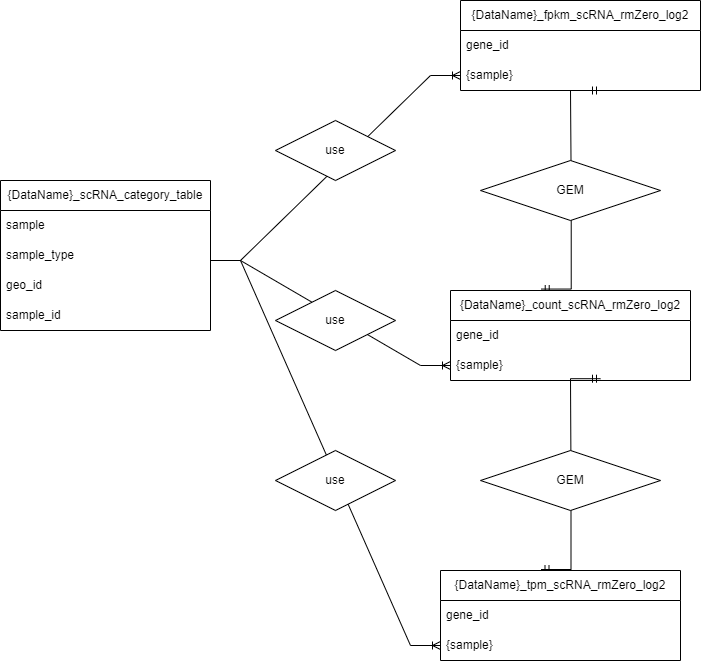

The diagram above was exported from draw.io. Its source (the exported page's mxGraphModel, read from the mxfile embedded in the PNG):
<mxGraphModel dx="1235" dy="681" grid="1" gridSize="10" guides="1" tooltips="1" connect="1" arrows="1" fold="1" page="1" pageScale="1" pageWidth="850" pageHeight="1100" math="0" shadow="0" extFonts="Permanent Marker^https://fonts.googleapis.com/css?family=Permanent+Marker">
  <root>
    <mxCell id="0" />
    <mxCell id="1" parent="0" />
    <mxCell id="mmO6Fxo1zzLMm21wmw4f-27" value="" style="edgeStyle=entityRelationEdgeStyle;fontSize=12;html=1;endArrow=ERmandOne;startArrow=ERmandOne;rounded=0;exitX=0.378;exitY=-0.016;exitDx=0;exitDy=0;exitPerimeter=0;entryX=0.625;entryY=0.94;entryDx=0;entryDy=0;entryPerimeter=0;" edge="1" parent="1" target="mmO6Fxo1zzLMm21wmw4f-15">
      <mxGeometry width="100" height="100" relative="1" as="geometry">
        <mxPoint x="630.5" y="599" as="sourcePoint" />
        <mxPoint x="689.5" y="400" as="targetPoint" />
        <Array as="points">
          <mxPoint x="659.5" y="650" />
          <mxPoint x="659.5" y="660" />
          <mxPoint x="639.4200000000001" y="469.99" />
          <mxPoint x="605.4200000000001" y="494.99" />
          <mxPoint x="679.5" y="450" />
          <mxPoint x="625.4200000000001" y="474.99" />
          <mxPoint x="645.4200000000001" y="504.99" />
          <mxPoint x="609.4200000000001" y="474.99" />
          <mxPoint x="635.4200000000001" y="477.99" />
          <mxPoint x="605.4200000000001" y="494.99" />
          <mxPoint x="625.4200000000001" y="504.99" />
          <mxPoint x="639.4200000000001" y="494.99" />
          <mxPoint x="705.4200000000001" y="477.99" />
        </Array>
      </mxGeometry>
    </mxCell>
    <mxCell id="mmO6Fxo1zzLMm21wmw4f-21" value="GEM" style="shape=rhombus;perimeter=rhombusPerimeter;whiteSpace=wrap;html=1;align=center;" vertex="1" parent="1">
      <mxGeometry x="570" y="480" width="180" height="60" as="geometry" />
    </mxCell>
    <mxCell id="mmO6Fxo1zzLMm21wmw4f-23" value="" style="edgeStyle=entityRelationEdgeStyle;fontSize=12;html=1;endArrow=ERmandOne;startArrow=ERmandOne;rounded=0;exitX=0.378;exitY=-0.016;exitDx=0;exitDy=0;exitPerimeter=0;" edge="1" parent="1" source="mmO6Fxo1zzLMm21wmw4f-13">
      <mxGeometry width="100" height="100" relative="1" as="geometry">
        <mxPoint x="630" y="370" as="sourcePoint" />
        <mxPoint x="690" y="120" as="targetPoint" />
        <Array as="points">
          <mxPoint x="660" y="370" />
          <mxPoint x="660" y="380" />
          <mxPoint x="639.9200000000001" y="189.99" />
          <mxPoint x="605.9200000000001" y="214.99" />
          <mxPoint x="680" y="170" />
          <mxPoint x="625.9200000000001" y="194.99" />
          <mxPoint x="645.9200000000001" y="224.99" />
          <mxPoint x="609.9200000000001" y="194.99" />
          <mxPoint x="635.9200000000001" y="197.99" />
          <mxPoint x="605.9200000000001" y="214.99" />
          <mxPoint x="625.9200000000001" y="224.99" />
          <mxPoint x="639.9200000000001" y="214.99" />
          <mxPoint x="705.9200000000001" y="197.99" />
        </Array>
      </mxGeometry>
    </mxCell>
    <mxCell id="mmO6Fxo1zzLMm21wmw4f-1" value="{DataName}_scRNA_category_table" style="swimlane;fontStyle=0;childLayout=stackLayout;horizontal=1;startSize=30;horizontalStack=0;resizeParent=1;resizeParentMax=0;resizeLast=0;collapsible=1;marginBottom=0;whiteSpace=wrap;html=1;" vertex="1" parent="1">
      <mxGeometry x="90" y="210" width="210" height="150" as="geometry" />
    </mxCell>
    <mxCell id="mmO6Fxo1zzLMm21wmw4f-3" value="sample" style="text;strokeColor=none;fillColor=none;align=left;verticalAlign=middle;spacingLeft=4;spacingRight=4;overflow=hidden;points=[[0,0.5],[1,0.5]];portConstraint=eastwest;rotatable=0;whiteSpace=wrap;html=1;" vertex="1" parent="mmO6Fxo1zzLMm21wmw4f-1">
      <mxGeometry y="30" width="210" height="30" as="geometry" />
    </mxCell>
    <mxCell id="mmO6Fxo1zzLMm21wmw4f-2" value="sample_type" style="text;strokeColor=none;fillColor=none;align=left;verticalAlign=middle;spacingLeft=4;spacingRight=4;overflow=hidden;points=[[0,0.5],[1,0.5]];portConstraint=eastwest;rotatable=0;whiteSpace=wrap;html=1;" vertex="1" parent="mmO6Fxo1zzLMm21wmw4f-1">
      <mxGeometry y="60" width="210" height="30" as="geometry" />
    </mxCell>
    <mxCell id="mmO6Fxo1zzLMm21wmw4f-4" value="geo_id" style="text;strokeColor=none;fillColor=none;align=left;verticalAlign=middle;spacingLeft=4;spacingRight=4;overflow=hidden;points=[[0,0.5],[1,0.5]];portConstraint=eastwest;rotatable=0;whiteSpace=wrap;html=1;" vertex="1" parent="mmO6Fxo1zzLMm21wmw4f-1">
      <mxGeometry y="90" width="210" height="30" as="geometry" />
    </mxCell>
    <mxCell id="mmO6Fxo1zzLMm21wmw4f-5" value="sample_id" style="text;strokeColor=none;fillColor=none;align=left;verticalAlign=middle;spacingLeft=4;spacingRight=4;overflow=hidden;points=[[0,0.5],[1,0.5]];portConstraint=eastwest;rotatable=0;whiteSpace=wrap;html=1;" vertex="1" parent="mmO6Fxo1zzLMm21wmw4f-1">
      <mxGeometry y="120" width="210" height="30" as="geometry" />
    </mxCell>
    <mxCell id="mmO6Fxo1zzLMm21wmw4f-6" value="{DataName}_fpkm_scRNA_rmZero_log2" style="swimlane;fontStyle=0;childLayout=stackLayout;horizontal=1;startSize=30;horizontalStack=0;resizeParent=1;resizeParentMax=0;resizeLast=0;collapsible=1;marginBottom=0;whiteSpace=wrap;html=1;" vertex="1" parent="1">
      <mxGeometry x="550" y="30" width="240" height="90" as="geometry" />
    </mxCell>
    <mxCell id="mmO6Fxo1zzLMm21wmw4f-7" value="gene_id" style="text;strokeColor=none;fillColor=none;align=left;verticalAlign=middle;spacingLeft=4;spacingRight=4;overflow=hidden;points=[[0,0.5],[1,0.5]];portConstraint=eastwest;rotatable=0;whiteSpace=wrap;html=1;" vertex="1" parent="mmO6Fxo1zzLMm21wmw4f-6">
      <mxGeometry y="30" width="240" height="30" as="geometry" />
    </mxCell>
    <mxCell id="mmO6Fxo1zzLMm21wmw4f-8" value="{sample}" style="text;strokeColor=none;fillColor=none;align=left;verticalAlign=middle;spacingLeft=4;spacingRight=4;overflow=hidden;points=[[0,0.5],[1,0.5]];portConstraint=eastwest;rotatable=0;whiteSpace=wrap;html=1;" vertex="1" parent="mmO6Fxo1zzLMm21wmw4f-6">
      <mxGeometry y="60" width="240" height="30" as="geometry" />
    </mxCell>
    <mxCell id="mmO6Fxo1zzLMm21wmw4f-13" value="{DataName}_count_scRNA_rmZero_log2" style="swimlane;fontStyle=0;childLayout=stackLayout;horizontal=1;startSize=30;horizontalStack=0;resizeParent=1;resizeParentMax=0;resizeLast=0;collapsible=1;marginBottom=0;whiteSpace=wrap;html=1;" vertex="1" parent="1">
      <mxGeometry x="540" y="320" width="240" height="90" as="geometry" />
    </mxCell>
    <mxCell id="mmO6Fxo1zzLMm21wmw4f-14" value="gene_id" style="text;strokeColor=none;fillColor=none;align=left;verticalAlign=middle;spacingLeft=4;spacingRight=4;overflow=hidden;points=[[0,0.5],[1,0.5]];portConstraint=eastwest;rotatable=0;whiteSpace=wrap;html=1;" vertex="1" parent="mmO6Fxo1zzLMm21wmw4f-13">
      <mxGeometry y="30" width="240" height="30" as="geometry" />
    </mxCell>
    <mxCell id="mmO6Fxo1zzLMm21wmw4f-15" value="{sample}" style="text;strokeColor=none;fillColor=none;align=left;verticalAlign=middle;spacingLeft=4;spacingRight=4;overflow=hidden;points=[[0,0.5],[1,0.5]];portConstraint=eastwest;rotatable=0;whiteSpace=wrap;html=1;" vertex="1" parent="mmO6Fxo1zzLMm21wmw4f-13">
      <mxGeometry y="60" width="240" height="30" as="geometry" />
    </mxCell>
    <mxCell id="mmO6Fxo1zzLMm21wmw4f-16" value="{DataName}_tpm_scRNA_rmZero_log2" style="swimlane;fontStyle=0;childLayout=stackLayout;horizontal=1;startSize=30;horizontalStack=0;resizeParent=1;resizeParentMax=0;resizeLast=0;collapsible=1;marginBottom=0;whiteSpace=wrap;html=1;" vertex="1" parent="1">
      <mxGeometry x="530" y="600" width="240" height="90" as="geometry" />
    </mxCell>
    <mxCell id="mmO6Fxo1zzLMm21wmw4f-17" value="gene_id" style="text;strokeColor=none;fillColor=none;align=left;verticalAlign=middle;spacingLeft=4;spacingRight=4;overflow=hidden;points=[[0,0.5],[1,0.5]];portConstraint=eastwest;rotatable=0;whiteSpace=wrap;html=1;" vertex="1" parent="mmO6Fxo1zzLMm21wmw4f-16">
      <mxGeometry y="30" width="240" height="30" as="geometry" />
    </mxCell>
    <mxCell id="mmO6Fxo1zzLMm21wmw4f-18" value="{sample}" style="text;strokeColor=none;fillColor=none;align=left;verticalAlign=middle;spacingLeft=4;spacingRight=4;overflow=hidden;points=[[0,0.5],[1,0.5]];portConstraint=eastwest;rotatable=0;whiteSpace=wrap;html=1;" vertex="1" parent="mmO6Fxo1zzLMm21wmw4f-16">
      <mxGeometry y="60" width="240" height="30" as="geometry" />
    </mxCell>
    <mxCell id="mmO6Fxo1zzLMm21wmw4f-20" value="GEM" style="shape=rhombus;perimeter=rhombusPerimeter;whiteSpace=wrap;html=1;align=center;" vertex="1" parent="1">
      <mxGeometry x="570" y="190" width="180" height="60" as="geometry" />
    </mxCell>
    <mxCell id="mmO6Fxo1zzLMm21wmw4f-28" value="" style="edgeStyle=entityRelationEdgeStyle;fontSize=12;html=1;endArrow=ERoneToMany;rounded=0;entryX=0;entryY=0.5;entryDx=0;entryDy=0;" edge="1" parent="1" target="mmO6Fxo1zzLMm21wmw4f-8">
      <mxGeometry width="100" height="100" relative="1" as="geometry">
        <mxPoint x="300" y="290" as="sourcePoint" />
        <mxPoint x="400" y="190" as="targetPoint" />
        <Array as="points">
          <mxPoint x="540" y="100" />
        </Array>
      </mxGeometry>
    </mxCell>
    <mxCell id="mmO6Fxo1zzLMm21wmw4f-12" value="use" style="shape=rhombus;perimeter=rhombusPerimeter;whiteSpace=wrap;html=1;align=center;" vertex="1" parent="1">
      <mxGeometry x="365" y="150" width="120" height="60" as="geometry" />
    </mxCell>
    <mxCell id="mmO6Fxo1zzLMm21wmw4f-31" value="" style="edgeStyle=entityRelationEdgeStyle;fontSize=12;html=1;endArrow=ERoneToMany;rounded=0;entryX=0;entryY=0.5;entryDx=0;entryDy=0;" edge="1" parent="1" target="mmO6Fxo1zzLMm21wmw4f-15">
      <mxGeometry width="100" height="100" relative="1" as="geometry">
        <mxPoint x="300" y="290" as="sourcePoint" />
        <mxPoint x="540" y="365" as="targetPoint" />
        <Array as="points">
          <mxPoint x="530" y="350" />
          <mxPoint x="530" y="370" />
          <mxPoint x="520" y="370" />
        </Array>
      </mxGeometry>
    </mxCell>
    <mxCell id="mmO6Fxo1zzLMm21wmw4f-29" value="use" style="shape=rhombus;perimeter=rhombusPerimeter;whiteSpace=wrap;html=1;align=center;" vertex="1" parent="1">
      <mxGeometry x="365" y="320" width="120" height="60" as="geometry" />
    </mxCell>
    <mxCell id="mmO6Fxo1zzLMm21wmw4f-32" value="" style="edgeStyle=entityRelationEdgeStyle;fontSize=12;html=1;endArrow=ERoneToMany;rounded=0;entryX=0;entryY=0.5;entryDx=0;entryDy=0;" edge="1" parent="1" target="mmO6Fxo1zzLMm21wmw4f-18">
      <mxGeometry width="100" height="100" relative="1" as="geometry">
        <mxPoint x="300" y="290" as="sourcePoint" />
        <mxPoint x="528.3199999999999" y="646.21" as="targetPoint" />
        <Array as="points">
          <mxPoint x="510" y="655" />
        </Array>
      </mxGeometry>
    </mxCell>
    <mxCell id="mmO6Fxo1zzLMm21wmw4f-30" value="use" style="shape=rhombus;perimeter=rhombusPerimeter;whiteSpace=wrap;html=1;align=center;" vertex="1" parent="1">
      <mxGeometry x="365" y="480" width="120" height="60" as="geometry" />
    </mxCell>
  </root>
</mxGraphModel>